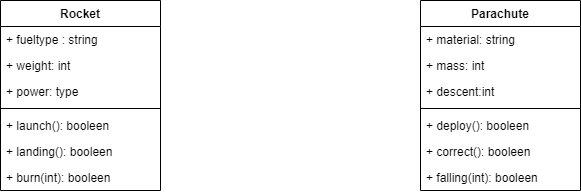

The diagram above was exported from draw.io. Its source (the exported page's mxGraphModel, read from the mxfile embedded in the PNG):
<mxGraphModel dx="1370" dy="757" grid="1" gridSize="10" guides="1" tooltips="1" connect="1" arrows="1" fold="1" page="1" pageScale="1" pageWidth="850" pageHeight="1100" math="0" shadow="0">
  <root>
    <mxCell id="0" />
    <mxCell id="1" parent="0" />
    <mxCell id="XYKFmmS9qaWLXEKnQjg0-29" value="Parachute" style="swimlane;fontStyle=1;align=center;verticalAlign=top;childLayout=stackLayout;horizontal=1;startSize=26;horizontalStack=0;resizeParent=1;resizeParentMax=0;resizeLast=0;collapsible=1;marginBottom=0;" vertex="1" parent="1">
      <mxGeometry x="510" y="250" width="160" height="190" as="geometry" />
    </mxCell>
    <mxCell id="XYKFmmS9qaWLXEKnQjg0-30" value="+ material: string" style="text;strokeColor=none;fillColor=none;align=left;verticalAlign=top;spacingLeft=4;spacingRight=4;overflow=hidden;rotatable=0;points=[[0,0.5],[1,0.5]];portConstraint=eastwest;" vertex="1" parent="XYKFmmS9qaWLXEKnQjg0-29">
      <mxGeometry y="26" width="160" height="26" as="geometry" />
    </mxCell>
    <mxCell id="XYKFmmS9qaWLXEKnQjg0-36" value="+ mass: int" style="text;strokeColor=none;fillColor=none;align=left;verticalAlign=top;spacingLeft=4;spacingRight=4;overflow=hidden;rotatable=0;points=[[0,0.5],[1,0.5]];portConstraint=eastwest;" vertex="1" parent="XYKFmmS9qaWLXEKnQjg0-29">
      <mxGeometry y="52" width="160" height="26" as="geometry" />
    </mxCell>
    <mxCell id="XYKFmmS9qaWLXEKnQjg0-35" value="+ descent:int" style="text;strokeColor=none;fillColor=none;align=left;verticalAlign=top;spacingLeft=4;spacingRight=4;overflow=hidden;rotatable=0;points=[[0,0.5],[1,0.5]];portConstraint=eastwest;" vertex="1" parent="XYKFmmS9qaWLXEKnQjg0-29">
      <mxGeometry y="78" width="160" height="26" as="geometry" />
    </mxCell>
    <mxCell id="XYKFmmS9qaWLXEKnQjg0-31" value="" style="line;strokeWidth=1;fillColor=none;align=left;verticalAlign=middle;spacingTop=-1;spacingLeft=3;spacingRight=3;rotatable=0;labelPosition=right;points=[];portConstraint=eastwest;" vertex="1" parent="XYKFmmS9qaWLXEKnQjg0-29">
      <mxGeometry y="104" width="160" height="8" as="geometry" />
    </mxCell>
    <mxCell id="XYKFmmS9qaWLXEKnQjg0-32" value="+ deploy(): booleen" style="text;strokeColor=none;fillColor=none;align=left;verticalAlign=top;spacingLeft=4;spacingRight=4;overflow=hidden;rotatable=0;points=[[0,0.5],[1,0.5]];portConstraint=eastwest;" vertex="1" parent="XYKFmmS9qaWLXEKnQjg0-29">
      <mxGeometry y="112" width="160" height="26" as="geometry" />
    </mxCell>
    <mxCell id="XYKFmmS9qaWLXEKnQjg0-34" value="+ correct(): booleen" style="text;strokeColor=none;fillColor=none;align=left;verticalAlign=top;spacingLeft=4;spacingRight=4;overflow=hidden;rotatable=0;points=[[0,0.5],[1,0.5]];portConstraint=eastwest;" vertex="1" parent="XYKFmmS9qaWLXEKnQjg0-29">
      <mxGeometry y="138" width="160" height="26" as="geometry" />
    </mxCell>
    <mxCell id="XYKFmmS9qaWLXEKnQjg0-33" value="+ falling(int): booleen" style="text;strokeColor=none;fillColor=none;align=left;verticalAlign=top;spacingLeft=4;spacingRight=4;overflow=hidden;rotatable=0;points=[[0,0.5],[1,0.5]];portConstraint=eastwest;" vertex="1" parent="XYKFmmS9qaWLXEKnQjg0-29">
      <mxGeometry y="164" width="160" height="26" as="geometry" />
    </mxCell>
    <mxCell id="XYKFmmS9qaWLXEKnQjg0-37" value="Rocket" style="swimlane;fontStyle=1;align=center;verticalAlign=top;childLayout=stackLayout;horizontal=1;startSize=26;horizontalStack=0;resizeParent=1;resizeParentMax=0;resizeLast=0;collapsible=1;marginBottom=0;" vertex="1" parent="1">
      <mxGeometry x="90" y="250" width="160" height="190" as="geometry" />
    </mxCell>
    <mxCell id="XYKFmmS9qaWLXEKnQjg0-38" value="+ fueltype : string" style="text;strokeColor=none;fillColor=none;align=left;verticalAlign=top;spacingLeft=4;spacingRight=4;overflow=hidden;rotatable=0;points=[[0,0.5],[1,0.5]];portConstraint=eastwest;" vertex="1" parent="XYKFmmS9qaWLXEKnQjg0-37">
      <mxGeometry y="26" width="160" height="26" as="geometry" />
    </mxCell>
    <mxCell id="XYKFmmS9qaWLXEKnQjg0-40" value="+ weight: int" style="text;strokeColor=none;fillColor=none;align=left;verticalAlign=top;spacingLeft=4;spacingRight=4;overflow=hidden;rotatable=0;points=[[0,0.5],[1,0.5]];portConstraint=eastwest;" vertex="1" parent="XYKFmmS9qaWLXEKnQjg0-37">
      <mxGeometry y="52" width="160" height="26" as="geometry" />
    </mxCell>
    <mxCell id="XYKFmmS9qaWLXEKnQjg0-45" value="+ power: type" style="text;strokeColor=none;fillColor=none;align=left;verticalAlign=top;spacingLeft=4;spacingRight=4;overflow=hidden;rotatable=0;points=[[0,0.5],[1,0.5]];portConstraint=eastwest;" vertex="1" parent="XYKFmmS9qaWLXEKnQjg0-37">
      <mxGeometry y="78" width="160" height="26" as="geometry" />
    </mxCell>
    <mxCell id="XYKFmmS9qaWLXEKnQjg0-41" value="" style="line;strokeWidth=1;fillColor=none;align=left;verticalAlign=middle;spacingTop=-1;spacingLeft=3;spacingRight=3;rotatable=0;labelPosition=right;points=[];portConstraint=eastwest;" vertex="1" parent="XYKFmmS9qaWLXEKnQjg0-37">
      <mxGeometry y="104" width="160" height="8" as="geometry" />
    </mxCell>
    <mxCell id="XYKFmmS9qaWLXEKnQjg0-42" value="+ launch(): booleen" style="text;strokeColor=none;fillColor=none;align=left;verticalAlign=top;spacingLeft=4;spacingRight=4;overflow=hidden;rotatable=0;points=[[0,0.5],[1,0.5]];portConstraint=eastwest;" vertex="1" parent="XYKFmmS9qaWLXEKnQjg0-37">
      <mxGeometry y="112" width="160" height="26" as="geometry" />
    </mxCell>
    <mxCell id="XYKFmmS9qaWLXEKnQjg0-43" value="+ landing(): booleen" style="text;strokeColor=none;fillColor=none;align=left;verticalAlign=top;spacingLeft=4;spacingRight=4;overflow=hidden;rotatable=0;points=[[0,0.5],[1,0.5]];portConstraint=eastwest;" vertex="1" parent="XYKFmmS9qaWLXEKnQjg0-37">
      <mxGeometry y="138" width="160" height="26" as="geometry" />
    </mxCell>
    <mxCell id="XYKFmmS9qaWLXEKnQjg0-44" value="+ burn(int): booleen" style="text;strokeColor=none;fillColor=none;align=left;verticalAlign=top;spacingLeft=4;spacingRight=4;overflow=hidden;rotatable=0;points=[[0,0.5],[1,0.5]];portConstraint=eastwest;" vertex="1" parent="XYKFmmS9qaWLXEKnQjg0-37">
      <mxGeometry y="164" width="160" height="26" as="geometry" />
    </mxCell>
  </root>
</mxGraphModel>